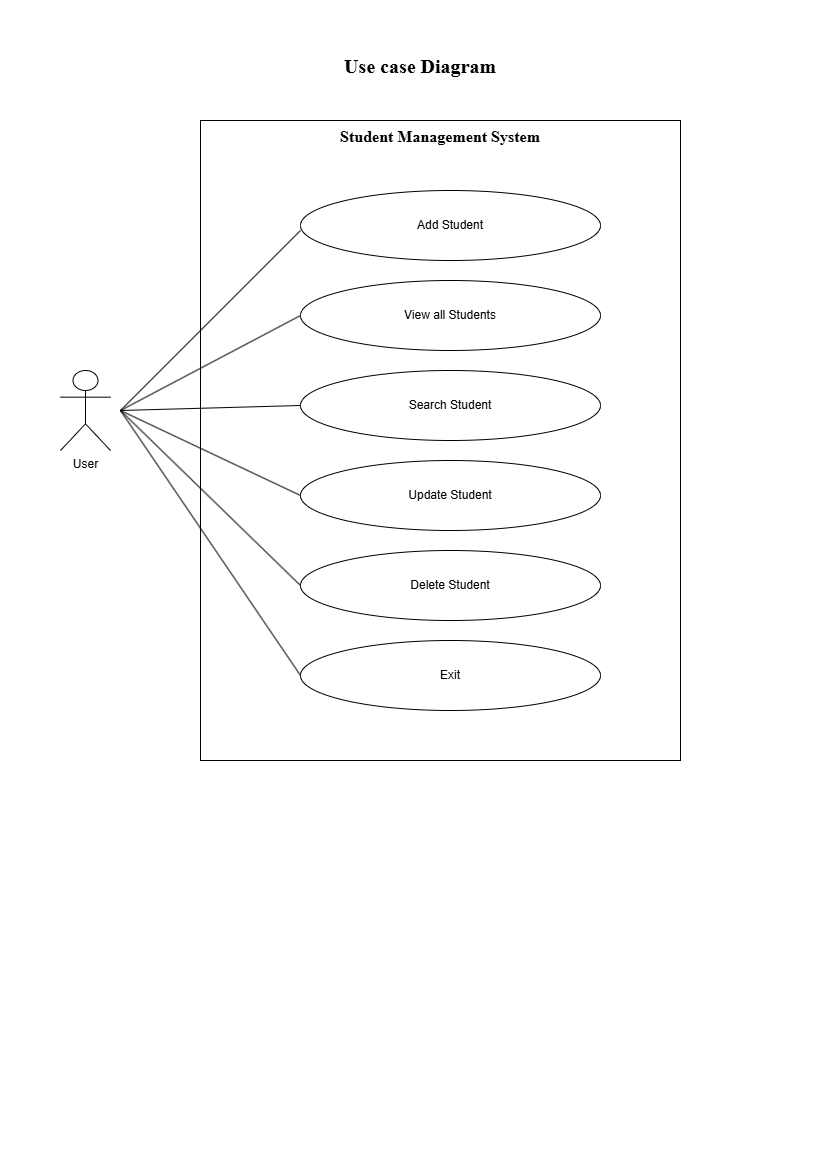

The diagram above was exported from draw.io. Its source (the exported page's mxGraphModel, read from the mxfile embedded in the PNG):
<mxGraphModel dx="1030" dy="658" grid="1" gridSize="10" guides="1" tooltips="1" connect="1" arrows="1" fold="1" page="1" pageScale="1" pageWidth="827" pageHeight="1169" math="0" shadow="0">
  <root>
    <mxCell id="0" />
    <mxCell id="1" parent="0" />
    <mxCell id="QnZ2PxV1sO8WuF62-0T7-1" parent="1" style="text;html=1;whiteSpace=wrap;strokeColor=none;fillColor=none;align=center;verticalAlign=middle;rounded=0;" value="&lt;b&gt;&lt;font style=&quot;font-size: 20px;&quot; face=&quot;Times New Roman&quot;&gt;Use case Diagram&lt;/font&gt;&lt;/b&gt;" vertex="1">
      <mxGeometry height="50" width="380" x="230" y="40" as="geometry" />
    </mxCell>
    <mxCell id="QnZ2PxV1sO8WuF62-0T7-2" parent="1" style="shape=rect;html=1;verticalAlign=top;fontStyle=1;whiteSpace=wrap;align=center;" value="&lt;font style=&quot;font-size: 16px;&quot; face=&quot;Times New Roman&quot;&gt;Student Management System&lt;/font&gt;" vertex="1">
      <mxGeometry height="640" width="480" x="200" y="120" as="geometry" />
    </mxCell>
    <mxCell id="QnZ2PxV1sO8WuF62-0T7-3" parent="1" style="ellipse;whiteSpace=wrap;html=1;" value="Add Student" vertex="1">
      <mxGeometry height="70" width="300" x="300" y="190" as="geometry" />
    </mxCell>
    <mxCell id="QnZ2PxV1sO8WuF62-0T7-4" parent="1" style="ellipse;whiteSpace=wrap;html=1;" value="View all Students" vertex="1">
      <mxGeometry height="70" width="300" x="300" y="280" as="geometry" />
    </mxCell>
    <mxCell id="QnZ2PxV1sO8WuF62-0T7-5" parent="1" style="ellipse;whiteSpace=wrap;html=1;" value="Search Student" vertex="1">
      <mxGeometry height="70" width="300" x="300" y="370" as="geometry" />
    </mxCell>
    <mxCell id="QnZ2PxV1sO8WuF62-0T7-6" parent="1" style="ellipse;whiteSpace=wrap;html=1;" value="Update Student" vertex="1">
      <mxGeometry height="70" width="300" x="300" y="460" as="geometry" />
    </mxCell>
    <mxCell id="QnZ2PxV1sO8WuF62-0T7-7" parent="1" style="ellipse;whiteSpace=wrap;html=1;" value="Delete Student" vertex="1">
      <mxGeometry height="70" width="300" x="300" y="550" as="geometry" />
    </mxCell>
    <mxCell id="QnZ2PxV1sO8WuF62-0T7-8" parent="1" style="ellipse;whiteSpace=wrap;html=1;" value="Exit" vertex="1">
      <mxGeometry height="70" width="300" x="300" y="640" as="geometry" />
    </mxCell>
    <mxCell id="QnZ2PxV1sO8WuF62-0T7-10" parent="1" style="shape=umlActor;html=1;verticalLabelPosition=bottom;verticalAlign=top;align=center;" value="User" vertex="1">
      <mxGeometry height="80" width="50" x="60" y="370" as="geometry" />
    </mxCell>
    <mxCell id="QnZ2PxV1sO8WuF62-0T7-13" edge="1" parent="1" style="edgeStyle=none;html=1;endArrow=none;verticalAlign=bottom;rounded=0;" value="">
      <mxGeometry relative="1" width="160" as="geometry">
        <mxPoint x="120" y="410" as="sourcePoint" />
        <mxPoint x="300" y="230" as="targetPoint" />
      </mxGeometry>
    </mxCell>
    <mxCell id="QnZ2PxV1sO8WuF62-0T7-14" edge="1" parent="1" style="edgeStyle=none;html=1;endArrow=none;verticalAlign=bottom;rounded=0;entryX=0;entryY=0.5;entryDx=0;entryDy=0;" target="QnZ2PxV1sO8WuF62-0T7-5" value="">
      <mxGeometry relative="1" width="160" as="geometry">
        <mxPoint x="120" y="410" as="sourcePoint" />
        <mxPoint x="290" y="405" as="targetPoint" />
      </mxGeometry>
    </mxCell>
    <mxCell id="QnZ2PxV1sO8WuF62-0T7-15" edge="1" parent="1" style="edgeStyle=none;html=1;endArrow=none;verticalAlign=bottom;rounded=0;entryX=0;entryY=0.5;entryDx=0;entryDy=0;" target="QnZ2PxV1sO8WuF62-0T7-4" value="">
      <mxGeometry relative="1" width="160" as="geometry">
        <mxPoint x="120" y="410" as="sourcePoint" />
        <mxPoint x="410" y="350" as="targetPoint" />
      </mxGeometry>
    </mxCell>
    <mxCell id="QnZ2PxV1sO8WuF62-0T7-16" edge="1" parent="1" style="edgeStyle=none;html=1;endArrow=none;verticalAlign=bottom;rounded=0;entryX=0;entryY=0.5;entryDx=0;entryDy=0;" target="QnZ2PxV1sO8WuF62-0T7-6" value="">
      <mxGeometry relative="1" width="160" as="geometry">
        <mxPoint x="120" y="410" as="sourcePoint" />
        <mxPoint x="350" y="440" as="targetPoint" />
      </mxGeometry>
    </mxCell>
    <mxCell id="QnZ2PxV1sO8WuF62-0T7-18" edge="1" parent="1" style="edgeStyle=none;html=1;endArrow=none;verticalAlign=bottom;rounded=0;entryX=0;entryY=0.5;entryDx=0;entryDy=0;" target="QnZ2PxV1sO8WuF62-0T7-7" value="">
      <mxGeometry relative="1" width="160" as="geometry">
        <mxPoint x="120" y="410" as="sourcePoint" />
        <mxPoint x="310" y="515" as="targetPoint" />
      </mxGeometry>
    </mxCell>
    <mxCell id="QnZ2PxV1sO8WuF62-0T7-19" edge="1" parent="1" style="edgeStyle=none;html=1;endArrow=none;verticalAlign=bottom;rounded=0;entryX=0;entryY=0.5;entryDx=0;entryDy=0;" target="QnZ2PxV1sO8WuF62-0T7-8" value="">
      <mxGeometry relative="1" width="160" as="geometry">
        <mxPoint x="120" y="410" as="sourcePoint" />
        <mxPoint x="320" y="715" as="targetPoint" />
      </mxGeometry>
    </mxCell>
  </root>
</mxGraphModel>